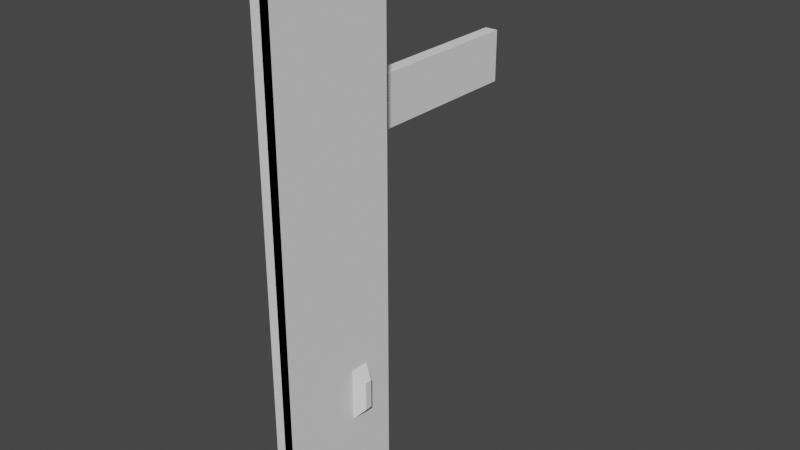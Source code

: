 # Source: Ma_aneta_1.blend  (saved by Blender 2.83.19; exported with 4.5.12 LTS)
import bpy
from mathutils import Matrix  # noqa: F401  (used for matrix-valued properties, if any)

bpy.ops.wm.read_factory_settings(use_empty=True)
scene = bpy.context.scene
scene.name = 'Scene'

# ---- collections
col_collection = bpy.data.collections.new('Collection'); scene.collection.children.link(col_collection)

# ---- world
world_world = bpy.data.worlds.new('World'); scene.world = world_world
world_world.use_nodes = True; world_world.node_tree.nodes.clear()
_N = world_world.node_tree.nodes; _L = world_world.node_tree.links
n0 = _N.new('ShaderNodeOutputWorld'); n0.name = 'World Output'; n0.location = (300, 300)
n1 = _N.new('ShaderNodeBackground'); n1.name = 'Background'; n1.location = (10, 300)
n1.inputs[0].default_value = (0.05088, 0.05088, 0.05088, 1.0)
_L.new(n1.outputs[0], n0.inputs[0])
n0.is_active_output = True
world_world.color = (0.05088, 0.05088, 0.05088)
world_world.use_sun_shadow = False
world_world.sun_shadow_jitter_overblur = 0.0

# ---- meshes
me_cube_036 = bpy.data.meshes.new('Cube.036')
me_cube_036.from_pydata([(-0.09357, -0.5472, 0.238), (-0.09357, -0.5472, -0.1333), (-0.09357, -0.7322, 0.238), (-0.09357, -0.7322, -0.1333), (-0.07878, -0.5472, 0.238), (-0.07878, -0.5472, -0.1333), (-0.07878, -0.7322, 0.238), (-0.07878, -0.7322, -0.1333), (-0.09357, -0.5472, 0.152), (-0.09357, -0.5472, 0.1149), (-0.09357, -0.7322, 0.152), (-0.09357, -0.7322, 0.1149), (-0.07878, -0.5472, 0.152), (-0.07878, -0.5472, 0.1149), (-0.07878, -0.7322, 0.152), (-0.07878, -0.7322, 0.1149), (-0.09357, -0.5746, -0.1333), (-0.09357, -0.6363, -0.1333), (-0.09357, -0.5746, 0.238), (-0.09357, -0.6363, 0.238), (-0.07878, -0.5746, -0.1333), (-0.07878, -0.6363, -0.1333), (-0.07878, -0.5746, 0.238), (-0.07878, -0.6363, 0.238), (-0.1634, -0.5746, 0.1149), (-0.1634, -0.5746, 0.152), (-0.1634, -0.6363, 0.1149), (-0.1634, -0.6363, 0.152), (-0.09357, -0.5472, -0.003588), (-0.09357, -0.5472, -0.07529), (-0.09357, -0.7322, -0.003588), (-0.09357, -0.7322, -0.07529), (-0.07878, -0.5472, -0.003588), (-0.07878, -0.5472, -0.07529), (-0.07878, -0.7322, -0.003588), (-0.07878, -0.7322, -0.07529), (-0.06168, -0.6002, -0.02919), (-0.06168, -0.6002, -0.04969), (-0.06168, -0.6107, -0.02919), (-0.06168, -0.6107, -0.04969), (-0.142, -0.6363, 0.152), (-0.142, -0.5746, 0.152), (-0.142, -0.6363, 0.1149), (-0.142, -0.5746, 0.1149), (-0.07878, -0.5919, -0.02089), (-0.07878, -0.5919, -0.05798), (-0.07878, -0.619, -0.02089), (-0.07878, -0.619, -0.05798), (-0.1089, -0.5472, -0.07529), (-0.1089, -0.5472, -0.1333), (-0.1089, -0.7322, -0.07529), (-0.1089, -0.7322, -0.1333), (-0.1089, -0.6363, -0.1333), (-0.1089, -0.6363, 0.238), (-0.1089, -0.7322, 0.238), (-0.1089, -0.5472, 0.238), (-0.1089, -0.5472, 0.152), (-0.1089, -0.5472, 0.1149), (-0.1089, -0.7322, 0.152), (-0.1089, -0.7322, 0.1149), (-0.1089, -0.6363, 0.1149), (-0.1089, -0.6363, 0.152), (-0.1089, -0.5746, -0.1333), (-0.1089, -0.5746, 0.238), (-0.1089, -0.5746, 0.1149), (-0.1089, -0.5746, 0.152), (-0.1089, -0.5746, -0.07529), (-0.1089, -0.6363, -0.07529), (-0.1089, -0.5472, -0.003588), (-0.1089, -0.7322, -0.003588), (-0.1089, -0.5746, -0.003588), (-0.1089, -0.6363, -0.003588), (-0.1089, -0.5919, -0.02089), (-0.1089, -0.5919, -0.05798), (-0.1089, -0.619, -0.02089), (-0.1089, -0.619, -0.05798), (-0.142, -0.2394, 0.152), (-0.142, -0.2394, 0.1149), (-0.1634, -0.2394, 0.152), (-0.1634, -0.2394, 0.1149)], [], [(19, 23, 6, 2), (21, 20, 5, 4, 22, 23, 6, 7), (33, 48, 68, 32), (31, 35, 7, 3), (16, 20, 5, 1), (8, 12, 4, 0), (28, 32, 13, 9), (9, 13, 12, 8), (2, 6, 14, 10), (10, 14, 15, 11), (32, 68, 57, 13), (47, 75, 74, 46), (34, 69, 50, 35), (23, 53, 54, 6), (44, 72, 73, 45), (15, 59, 69, 34), (3, 7, 21, 17), (17, 21, 20, 16), (46, 74, 72, 44), (13, 57, 56, 12), (0, 4, 22, 18), (18, 22, 23, 19), (7, 51, 52, 21), (37, 39, 38, 36), (45, 73, 75, 47), (22, 63, 53, 23), (12, 56, 55, 4), (35, 50, 51, 7), (1, 5, 33, 29), (29, 33, 32, 28), (11, 15, 34, 30), (30, 34, 35, 31), (14, 58, 59, 15), (4, 55, 63, 22), (6, 54, 58, 14), (21, 52, 62, 20), (36, 44, 45, 37), (39, 47, 46, 38), (37, 45, 47, 39), (38, 46, 44, 36), (61, 58, 54, 53), (71, 69, 59, 60), (60, 59, 58, 61), (57, 64, 65, 56), (61, 40, 42, 60), (68, 70, 64, 57), (70, 71, 60, 64), (56, 65, 63, 55), (65, 61, 53, 63), (62, 52, 67, 66), (49, 62, 66, 48), (48, 66, 70, 68), (52, 51, 50, 67), (67, 50, 69, 71), (72, 70, 66, 73), (75, 67, 71, 74), (73, 66, 67, 75), (74, 71, 70, 72), (5, 49, 48, 33), (20, 62, 49, 5), (43, 77, 76, 41), (65, 41, 40, 61), (60, 42, 43, 64), (64, 43, 41, 65), (24, 26, 27, 25), (41, 25, 27, 40), (40, 27, 26, 42), (42, 26, 24, 43), (77, 79, 78, 76), (41, 76, 78, 25), (24, 79, 77, 43), (25, 78, 79, 24)])
_uv = me_cube_036.uv_layers.new(name='UVMap')
_uv.uv.foreach_set('vector', [0.5363, 0.7045, 0.5363, 0.7045, 0.5363, 0.7165, 0.5363, 0.7165, 0.0, 0.0, 0.0, 0.0, 0.0, 0.0, 0.0, 0.0, 0.0, 0.0, 0.0, 0.0, 0.0, 0.0, 0.0, 0.0, 0.4689, 0.6934, 0.4689, 0.6934, 0.477, 0.6934, 0.477, 0.6934, 0.4689, 0.7165, 0.4689, 0.7165, 0.4637, 0.7165, 0.4637, 0.7165, 0.4637, 0.6968, 0.4637, 0.6968, 0.4637, 0.6934, 0.4637, 0.6934, 0.5121, 0.6934, 0.5121, 0.6934, 0.5363, 0.6934, 0.5363, 0.6934, 0.477, 0.6934, 0.477, 0.6934, 0.4879, 0.6934, 0.4879, 0.6934, 0.4879, 0.6934, 0.4879, 0.6934, 0.5121, 0.6934, 0.5121, 0.6934, 0.5363, 0.7165, 0.5363, 0.7165, 0.5121, 0.7165, 0.5121, 0.7165, 0.5121, 0.7165, 0.5121, 0.7165, 0.4879, 0.7165, 0.4879, 0.7165, 0.477, 0.6934, 0.477, 0.6934, 0.4879, 0.6934, 0.4879, 0.6934, 0.4709, 0.7024, 0.4709, 0.7024, 0.475, 0.7024, 0.475, 0.7024, 0.477, 0.7165, 0.477, 0.7165, 0.4689, 0.7165, 0.4689, 0.7165, 0.5363, 0.7045, 0.5363, 0.7045, 0.5363, 0.7165, 0.5363, 0.7165, 0.475, 0.699, 0.475, 0.699, 0.4709, 0.699, 0.4709, 0.699, 0.4879, 0.7165, 0.4879, 0.7165, 0.477, 0.7165, 0.477, 0.7165, 0.4637, 0.7165, 0.4637, 0.7165, 0.4637, 0.7045, 0.4637, 0.7045, 0.4637, 0.7045, 0.4637, 0.7045, 0.4637, 0.6968, 0.4637, 0.6968, 0.475, 0.7024, 0.475, 0.7024, 0.475, 0.699, 0.475, 0.699, 0.4879, 0.6934, 0.4879, 0.6934, 0.5121, 0.6934, 0.5121, 0.6934, 0.5363, 0.6934, 0.5363, 0.6934, 0.5363, 0.6968, 0.5363, 0.6968, 0.5363, 0.6968, 0.5363, 0.6968, 0.5363, 0.7045, 0.5363, 0.7045, 0.4637, 0.7165, 0.4637, 0.7165, 0.4637, 0.7045, 0.4637, 0.7045, 0.4718, 0.7, 0.4718, 0.7013, 0.4741, 0.7013, 0.4741, 0.7, 0.4709, 0.699, 0.4709, 0.699, 0.4709, 0.7024, 0.4709, 0.7024, 0.5363, 0.6968, 0.5363, 0.6968, 0.5363, 0.7045, 0.5363, 0.7045, 0.5121, 0.6934, 0.5121, 0.6934, 0.5363, 0.6934, 0.5363, 0.6934, 0.4689, 0.7165, 0.4689, 0.7165, 0.4637, 0.7165, 0.4637, 0.7165, 0.4637, 0.6934, 0.4637, 0.6934, 0.4689, 0.6934, 0.4689, 0.6934, 0.4689, 0.6934, 0.4689, 0.6934, 0.477, 0.6934, 0.477, 0.6934, 0.4879, 0.7165, 0.4879, 0.7165, 0.477, 0.7165, 0.477, 0.7165, 0.477, 0.7165, 0.477, 0.7165, 0.4689, 0.7165, 0.4689, 0.7165, 0.5121, 0.7165, 0.5121, 0.7165, 0.4879, 0.7165, 0.4879, 0.7165, 0.5363, 0.6934, 0.5363, 0.6934, 0.5363, 0.6968, 0.5363, 0.6968, 0.5363, 0.7165, 0.5363, 0.7165, 0.5121, 0.7165, 0.5121, 0.7165, 0.4637, 0.7045, 0.4637, 0.7045, 0.4637, 0.6968, 0.4637, 0.6968, 0.4741, 0.7, 0.475, 0.699, 0.4709, 0.699, 0.4718, 0.7, 0.4718, 0.7013, 0.4709, 0.7024, 0.475, 0.7024, 0.4741, 0.7013, 0.4718, 0.7, 0.4709, 0.699, 0.4709, 0.7024, 0.4718, 0.7013, 0.4741, 0.7013, 0.475, 0.7024, 0.475, 0.699, 0.4741, 0.7, 0.5121, 0.7045, 0.5121, 0.7165, 0.5363, 0.7165, 0.5363, 0.7045, 0.477, 0.7045, 0.477, 0.7165, 0.4879, 0.7165, 0.4879, 0.7045, 0.4879, 0.7045, 0.4879, 0.7165, 0.5121, 0.7165, 0.5121, 0.7045, 0.4879, 0.6934, 0.4879, 0.6968, 0.5121, 0.6968, 0.5121, 0.6934, 0.5121, 0.7045, 0.5121, 0.7045, 0.4879, 0.7045, 0.4879, 0.7045, 0.477, 0.6934, 0.477, 0.6968, 0.4879, 0.6968, 0.4879, 0.6934, 0.477, 0.6968, 0.477, 0.7045, 0.4879, 0.7045, 0.4879, 0.6968, 0.5121, 0.6934, 0.5121, 0.6968, 0.5363, 0.6968, 0.5363, 0.6934, 0.5121, 0.6968, 0.5121, 0.7045, 0.5363, 0.7045, 0.5363, 0.6968, 0.4637, 0.6968, 0.4637, 0.7045, 0.4689, 0.7045, 0.4689, 0.6968, 0.4637, 0.6934, 0.4637, 0.6968, 0.4689, 0.6968, 0.4689, 0.6934, 0.4689, 0.6934, 0.4689, 0.6968, 0.477, 0.6968, 0.477, 0.6934, 0.4637, 0.7045, 0.4637, 0.7165, 0.4689, 0.7165, 0.4689, 0.7045, 0.4689, 0.7045, 0.4689, 0.7165, 0.477, 0.7165, 0.477, 0.7045, 0.475, 0.699, 0.477, 0.6968, 0.4689, 0.6968, 0.4709, 0.699, 0.4709, 0.7024, 0.4689, 0.7045, 0.477, 0.7045, 0.475, 0.7024, 0.4709, 0.699, 0.4689, 0.6968, 0.4689, 0.7045, 0.4709, 0.7024, 0.475, 0.7024, 0.477, 0.7045, 0.477, 0.6968, 0.475, 0.699, 0.4637, 0.6934, 0.4637, 0.6934, 0.4689, 0.6934, 0.4689, 0.6934, 0.4637, 0.6968, 0.4637, 0.6968, 0.4637, 0.6934, 0.4637, 0.6934, 0.4879, 0.6968, 0.4879, 0.6968, 0.5121, 0.6968, 0.5121, 0.6968, 0.5121, 0.6968, 0.5121, 0.6968, 0.5121, 0.7045, 0.5121, 0.7045, 0.4879, 0.7045, 0.4879, 0.7045, 0.4879, 0.6968, 0.4879, 0.6968, 0.4879, 0.6968, 0.4879, 0.6968, 0.5121, 0.6968, 0.5121, 0.6968, 0.4879, 0.6968, 0.4879, 0.7045, 0.5121, 0.7045, 0.5121, 0.6968, 0.5121, 0.6968, 0.5121, 0.6968, 0.5121, 0.7045, 0.5121, 0.7045, 0.5121, 0.7045, 0.5121, 0.7045, 0.4879, 0.7045, 0.4879, 0.7045, 0.4879, 0.7045, 0.4879, 0.7045, 0.4879, 0.6968, 0.4879, 0.6968, 0.4879, 0.6968, 0.4879, 0.6968, 0.5121, 0.6968, 0.5121, 0.6968, 0.5121, 0.6968, 0.5121, 0.6968, 0.5121, 0.6968, 0.5121, 0.6968, 0.4879, 0.6968, 0.4879, 0.6968, 0.4879, 0.6968, 0.4879, 0.6968, 0.5121, 0.6968, 0.5121, 0.6968, 0.4879, 0.6968, 0.4879, 0.6968])
me_cube_036.use_remesh_fix_poles = True
me_cube_036.use_remesh_preserve_attributes = False
me_cube_036.use_mirror_vertex_groups = False
me_cube_036.update()

# ---- objects
ob_cube_032 = bpy.data.objects.new('Cube.032', me_cube_036)

# ---- transforms, parenting, visibility, modifiers, constraints
ob_cube_032.location = (1.809, -1.049, 3.624)
ob_cube_032.scale = (1.621, 1.787, 3.667)
ob_cube_032.lineart.crease_threshold = 0.0

# ---- collection membership
col_collection.objects.link(ob_cube_032)

# ---- scene / render settings (as saved in the file)
scene.frame_start = 1; scene.frame_end = 250; scene.frame_set(1)
scene.render.engine = 'BLENDER_EEVEE_NEXT'
scene.cycles.use_denoising = False
scene.cycles.samples = 128
scene.cycles.sampling_pattern = 'TABULATED_SOBOL'
scene.cycles.use_adaptive_sampling = False
scene.cycles.use_light_tree = False
scene.view_settings.view_transform = 'Filmic'
bpy.context.view_layer.update()

# ---- added for rendering (the .blend has no active camera and no usable light): camera, sun
cam_auto = bpy.data.cameras.new('AutoCamera')
cam_auto.lens = 50.0
cam_auto.sensor_width = 36.0
cam_auto.clip_end = 1000.0
ob_auto_camera = bpy.data.objects.new('AutoCamera', cam_auto)
scene.collection.objects.link(ob_auto_camera)
ob_auto_camera.location = (3.13443, -3.7267, 5.02258)
ob_auto_camera.rotation_euler = (1.09748, -7.21219e-08, 0.694738)
scene.camera = ob_auto_camera
light_auto_sun = bpy.data.lights.new('AutoSun', 'SUN')
light_auto_sun.energy = 3.0
light_auto_sun.angle = 0.0523599
ob_auto_sun = bpy.data.objects.new('AutoSun', light_auto_sun)
scene.collection.objects.link(ob_auto_sun)
ob_auto_sun.rotation_euler = (0.872665, 0.174533, 0.523599)
bpy.context.view_layer.update()

